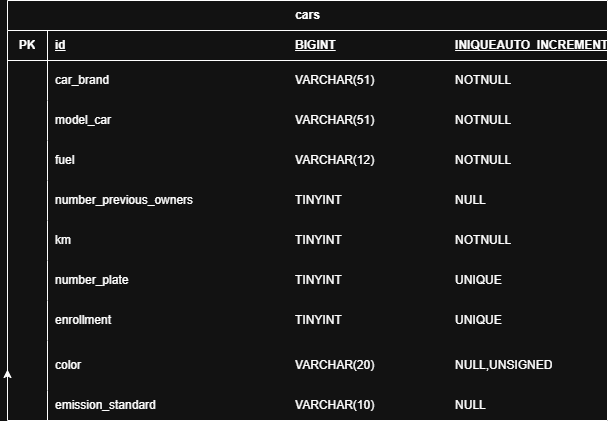

The diagram above was exported from draw.io. Its source (the exported page's mxGraphModel, read from the mxfile embedded in the PNG):
<mxGraphModel dx="1418" dy="786" grid="1" gridSize="10" guides="1" tooltips="1" connect="1" arrows="1" fold="1" page="1" pageScale="1" pageWidth="827" pageHeight="1169" math="0" shadow="0">
  <root>
    <mxCell id="0" />
    <mxCell id="1" parent="0" />
    <mxCell id="jACTnrpj4MB3di1u0YK7-16" value="cars" style="shape=table;startSize=30;container=1;collapsible=1;childLayout=tableLayout;fixedRows=1;rowLines=0;fontStyle=1;align=center;resizeLast=1;html=1;" parent="1" vertex="1">
      <mxGeometry x="114" y="400" width="600" height="420" as="geometry">
        <mxRectangle x="110" y="30" width="70" height="30" as="alternateBounds" />
      </mxGeometry>
    </mxCell>
    <mxCell id="jACTnrpj4MB3di1u0YK7-17" value="" style="shape=tableRow;horizontal=0;startSize=0;swimlaneHead=0;swimlaneBody=0;fillColor=none;collapsible=0;dropTarget=0;points=[[0,0.5],[1,0.5]];portConstraint=eastwest;top=0;left=0;right=0;bottom=1;movable=1;resizable=1;rotatable=1;deletable=1;editable=1;locked=0;connectable=1;" parent="jACTnrpj4MB3di1u0YK7-16" vertex="1">
      <mxGeometry y="30" width="600" height="30" as="geometry" />
    </mxCell>
    <mxCell id="jACTnrpj4MB3di1u0YK7-18" value="PK" style="shape=partialRectangle;connectable=0;fillColor=none;top=0;left=0;bottom=0;right=0;fontStyle=1;overflow=hidden;whiteSpace=wrap;html=1;" parent="jACTnrpj4MB3di1u0YK7-17" vertex="1">
      <mxGeometry width="40" height="30" as="geometry">
        <mxRectangle width="40" height="30" as="alternateBounds" />
      </mxGeometry>
    </mxCell>
    <mxCell id="jACTnrpj4MB3di1u0YK7-19" value="id&lt;span style=&quot;white-space: pre;&quot;&gt;&#09;&lt;/span&gt;&lt;span style=&quot;white-space: pre;&quot;&gt;&#09;&lt;/span&gt;&lt;span style=&quot;white-space: pre;&quot;&gt;&#09;&lt;/span&gt;&lt;span style=&quot;white-space: pre;&quot;&gt;&#09;&lt;/span&gt;&lt;span style=&quot;white-space: pre;&quot;&gt;&#09;&lt;/span&gt;&lt;span style=&quot;white-space: pre;&quot;&gt;&#09;&lt;/span&gt;&lt;span style=&quot;white-space: pre;&quot;&gt;&#09;&lt;/span&gt;&lt;span style=&quot;white-space: pre;&quot;&gt;&#09;&lt;/span&gt;&lt;span style=&quot;white-space: pre;&quot;&gt;&#09;&lt;/span&gt;BIGINT&lt;span style=&quot;white-space: pre;&quot;&gt;&#09;&lt;/span&gt;&lt;span style=&quot;white-space: pre;&quot;&gt;&#09;&lt;/span&gt;&lt;span style=&quot;white-space: pre;&quot;&gt;&#09;&lt;/span&gt;&lt;span style=&quot;white-space: pre;&quot;&gt;&#09;&lt;/span&gt;&lt;span style=&quot;white-space: pre;&quot;&gt;&#09;&lt;/span&gt;INIQUEAUTO_INCREMENT" style="shape=partialRectangle;connectable=0;fillColor=none;top=0;left=0;bottom=0;right=0;align=left;spacingLeft=6;fontStyle=5;overflow=hidden;whiteSpace=wrap;html=1;" parent="jACTnrpj4MB3di1u0YK7-17" vertex="1">
      <mxGeometry x="40" width="560" height="30" as="geometry">
        <mxRectangle width="560" height="30" as="alternateBounds" />
      </mxGeometry>
    </mxCell>
    <mxCell id="jACTnrpj4MB3di1u0YK7-20" value="" style="shape=tableRow;horizontal=0;startSize=0;swimlaneHead=0;swimlaneBody=0;fillColor=none;collapsible=0;dropTarget=0;points=[[0,0.5],[1,0.5]];portConstraint=eastwest;top=0;left=0;right=0;bottom=0;" parent="jACTnrpj4MB3di1u0YK7-16" vertex="1">
      <mxGeometry y="60" width="600" height="40" as="geometry" />
    </mxCell>
    <mxCell id="jACTnrpj4MB3di1u0YK7-21" value="" style="shape=partialRectangle;connectable=0;fillColor=none;top=0;left=0;bottom=0;right=0;editable=1;overflow=hidden;whiteSpace=wrap;html=1;" parent="jACTnrpj4MB3di1u0YK7-20" vertex="1">
      <mxGeometry width="40" height="40" as="geometry">
        <mxRectangle width="40" height="40" as="alternateBounds" />
      </mxGeometry>
    </mxCell>
    <mxCell id="jACTnrpj4MB3di1u0YK7-22" value="car_brand&lt;span style=&quot;white-space: pre;&quot;&gt;&#09;&lt;/span&gt;&lt;span style=&quot;white-space: pre;&quot;&gt;&#09;&lt;/span&gt;&lt;span style=&quot;white-space: pre;&quot;&gt;&#09;&lt;/span&gt;&lt;span style=&quot;white-space: pre;&quot;&gt;&#09;&lt;/span&gt;&lt;span style=&quot;white-space: pre;&quot;&gt;&#09;&lt;/span&gt;&lt;span style=&quot;white-space: pre;&quot;&gt;&#09;&lt;/span&gt;&lt;span style=&quot;white-space: pre;&quot;&gt;&#09;&lt;/span&gt;VARCHAR(51)&lt;span style=&quot;white-space: pre;&quot;&gt;&#09;&lt;/span&gt;&lt;span style=&quot;white-space: pre;&quot;&gt;&#09;&lt;/span&gt;&lt;span style=&quot;white-space: pre;&quot;&gt;&#09;&lt;/span&gt;NOTNULL" style="shape=partialRectangle;connectable=0;fillColor=none;top=0;left=0;bottom=0;right=0;align=left;spacingLeft=6;overflow=hidden;whiteSpace=wrap;html=1;" parent="jACTnrpj4MB3di1u0YK7-20" vertex="1">
      <mxGeometry x="40" width="560" height="40" as="geometry">
        <mxRectangle width="560" height="40" as="alternateBounds" />
      </mxGeometry>
    </mxCell>
    <mxCell id="jACTnrpj4MB3di1u0YK7-23" value="" style="shape=tableRow;horizontal=0;startSize=0;swimlaneHead=0;swimlaneBody=0;fillColor=none;collapsible=0;dropTarget=0;points=[[0,0.5],[1,0.5]];portConstraint=eastwest;top=0;left=0;right=0;bottom=0;" parent="jACTnrpj4MB3di1u0YK7-16" vertex="1">
      <mxGeometry y="100" width="600" height="40" as="geometry" />
    </mxCell>
    <mxCell id="jACTnrpj4MB3di1u0YK7-24" value="" style="shape=partialRectangle;connectable=0;fillColor=none;top=0;left=0;bottom=0;right=0;editable=1;overflow=hidden;whiteSpace=wrap;html=1;" parent="jACTnrpj4MB3di1u0YK7-23" vertex="1">
      <mxGeometry width="40" height="40" as="geometry">
        <mxRectangle width="40" height="40" as="alternateBounds" />
      </mxGeometry>
    </mxCell>
    <mxCell id="jACTnrpj4MB3di1u0YK7-25" value="model_car&lt;span style=&quot;white-space: pre;&quot;&gt;&#09;&lt;/span&gt;&lt;span style=&quot;white-space: pre;&quot;&gt;&#09;&lt;/span&gt;&lt;span style=&quot;white-space: pre;&quot;&gt;&#09;&lt;/span&gt;&lt;span style=&quot;white-space: pre;&quot;&gt;&#09;&lt;/span&gt;&lt;span style=&quot;white-space: pre;&quot;&gt;&#09;&lt;/span&gt;&lt;span style=&quot;white-space: pre;&quot;&gt;&#09;&lt;/span&gt;&lt;span style=&quot;white-space: pre;&quot;&gt;&#09;&lt;/span&gt;VARCHAR(51)&lt;span style=&quot;white-space: pre;&quot;&gt;&#09;&lt;/span&gt;&lt;span style=&quot;white-space: pre;&quot;&gt;&#09;&lt;/span&gt;&lt;span style=&quot;white-space: pre;&quot;&gt;&#09;&lt;/span&gt;NOTNULL" style="shape=partialRectangle;connectable=0;fillColor=none;top=0;left=0;bottom=0;right=0;align=left;spacingLeft=6;overflow=hidden;whiteSpace=wrap;html=1;" parent="jACTnrpj4MB3di1u0YK7-23" vertex="1">
      <mxGeometry x="40" width="560" height="40" as="geometry">
        <mxRectangle width="560" height="40" as="alternateBounds" />
      </mxGeometry>
    </mxCell>
    <mxCell id="jACTnrpj4MB3di1u0YK7-26" value="" style="shape=tableRow;horizontal=0;startSize=0;swimlaneHead=0;swimlaneBody=0;fillColor=none;collapsible=0;dropTarget=0;points=[[0,0.5],[1,0.5]];portConstraint=eastwest;top=0;left=0;right=0;bottom=0;" parent="jACTnrpj4MB3di1u0YK7-16" vertex="1">
      <mxGeometry y="140" width="600" height="40" as="geometry" />
    </mxCell>
    <mxCell id="jACTnrpj4MB3di1u0YK7-27" value="" style="shape=partialRectangle;connectable=0;fillColor=none;top=0;left=0;bottom=0;right=0;editable=1;overflow=hidden;whiteSpace=wrap;html=1;" parent="jACTnrpj4MB3di1u0YK7-26" vertex="1">
      <mxGeometry width="40" height="40" as="geometry">
        <mxRectangle width="40" height="40" as="alternateBounds" />
      </mxGeometry>
    </mxCell>
    <mxCell id="jACTnrpj4MB3di1u0YK7-28" value="fuel&lt;span style=&quot;white-space: pre;&quot;&gt;&#09;&lt;/span&gt;&lt;span style=&quot;white-space: pre;&quot;&gt;&#09;&lt;/span&gt;&lt;span style=&quot;white-space: pre;&quot;&gt;&#09;&lt;/span&gt;&lt;span style=&quot;white-space: pre;&quot;&gt;&#09;&lt;/span&gt;&lt;span style=&quot;white-space: pre;&quot;&gt;&#09;&lt;/span&gt;&lt;span style=&quot;white-space: pre;&quot;&gt;&#09;&lt;/span&gt;&lt;span style=&quot;white-space: pre;&quot;&gt;&#09;&lt;/span&gt;&lt;span style=&quot;white-space: pre;&quot;&gt;&#09;&lt;/span&gt;&lt;span style=&quot;white-space: pre;&quot;&gt;&#09;&lt;/span&gt;VARCHAR(12)&lt;span style=&quot;white-space: pre;&quot;&gt;&#09;&lt;/span&gt;&lt;span style=&quot;white-space: pre;&quot;&gt;&#09;&lt;/span&gt;&lt;span style=&quot;white-space: pre;&quot;&gt;&#09;&lt;/span&gt;NOTNULL" style="shape=partialRectangle;connectable=0;fillColor=none;top=0;left=0;bottom=0;right=0;align=left;spacingLeft=6;overflow=hidden;whiteSpace=wrap;html=1;" parent="jACTnrpj4MB3di1u0YK7-26" vertex="1">
      <mxGeometry x="40" width="560" height="40" as="geometry">
        <mxRectangle width="560" height="40" as="alternateBounds" />
      </mxGeometry>
    </mxCell>
    <mxCell id="jACTnrpj4MB3di1u0YK7-33" value="" style="shape=tableRow;horizontal=0;startSize=0;swimlaneHead=0;swimlaneBody=0;fillColor=none;collapsible=0;dropTarget=0;points=[[0,0.5],[1,0.5]];portConstraint=eastwest;top=0;left=0;right=0;bottom=0;" parent="jACTnrpj4MB3di1u0YK7-16" vertex="1">
      <mxGeometry y="180" width="600" height="40" as="geometry" />
    </mxCell>
    <mxCell id="jACTnrpj4MB3di1u0YK7-34" value="" style="shape=partialRectangle;connectable=0;fillColor=none;top=0;left=0;bottom=0;right=0;editable=1;overflow=hidden;whiteSpace=wrap;html=1;" parent="jACTnrpj4MB3di1u0YK7-33" vertex="1">
      <mxGeometry width="40" height="40" as="geometry">
        <mxRectangle width="40" height="40" as="alternateBounds" />
      </mxGeometry>
    </mxCell>
    <mxCell id="jACTnrpj4MB3di1u0YK7-35" value="number_previous_owners&lt;span style=&quot;white-space: pre;&quot;&gt;&#09;&lt;/span&gt;&lt;span style=&quot;white-space: pre;&quot;&gt;&#09;&lt;/span&gt;&lt;span style=&quot;white-space: pre;&quot;&gt;&#09;&lt;/span&gt;&lt;span style=&quot;white-space: pre;&quot;&gt;&#09;&lt;/span&gt;TINYINT&lt;span style=&quot;white-space: pre;&quot;&gt;&#09;&lt;/span&gt;&lt;span style=&quot;white-space: pre;&quot;&gt;&#09;&lt;/span&gt;&lt;span style=&quot;white-space: pre;&quot;&gt;&#09;&lt;/span&gt;&lt;span style=&quot;white-space: pre;&quot;&gt;&#09;&lt;/span&gt;&lt;span style=&quot;white-space: pre;&quot;&gt;&#09;&lt;/span&gt;NULL" style="shape=partialRectangle;connectable=0;fillColor=none;top=0;left=0;bottom=0;right=0;align=left;spacingLeft=6;overflow=hidden;whiteSpace=wrap;html=1;" parent="jACTnrpj4MB3di1u0YK7-33" vertex="1">
      <mxGeometry x="40" width="560" height="40" as="geometry">
        <mxRectangle width="560" height="40" as="alternateBounds" />
      </mxGeometry>
    </mxCell>
    <mxCell id="jACTnrpj4MB3di1u0YK7-36" value="" style="shape=tableRow;horizontal=0;startSize=0;swimlaneHead=0;swimlaneBody=0;fillColor=none;collapsible=0;dropTarget=0;points=[[0,0.5],[1,0.5]];portConstraint=eastwest;top=0;left=0;right=0;bottom=0;" parent="jACTnrpj4MB3di1u0YK7-16" vertex="1">
      <mxGeometry y="220" width="600" height="40" as="geometry" />
    </mxCell>
    <mxCell id="jACTnrpj4MB3di1u0YK7-37" value="" style="shape=partialRectangle;connectable=0;fillColor=none;top=0;left=0;bottom=0;right=0;editable=1;overflow=hidden;whiteSpace=wrap;html=1;" parent="jACTnrpj4MB3di1u0YK7-36" vertex="1">
      <mxGeometry width="40" height="40" as="geometry">
        <mxRectangle width="40" height="40" as="alternateBounds" />
      </mxGeometry>
    </mxCell>
    <mxCell id="jACTnrpj4MB3di1u0YK7-38" value="km&lt;span style=&quot;white-space: pre;&quot;&gt;&#09;&lt;/span&gt;&lt;span style=&quot;white-space: pre;&quot;&gt;&#09;&lt;/span&gt;&lt;span style=&quot;white-space: pre;&quot;&gt;&#09;&lt;/span&gt;&lt;span style=&quot;white-space: pre;&quot;&gt;&#09;&lt;/span&gt;&lt;span style=&quot;white-space: pre;&quot;&gt;&#09;&lt;/span&gt;&lt;span style=&quot;white-space: pre;&quot;&gt;&#09;&lt;/span&gt;&lt;span style=&quot;white-space: pre;&quot;&gt;&#09;&lt;/span&gt;&lt;span style=&quot;white-space: pre;&quot;&gt;&#09;&lt;/span&gt;&lt;span style=&quot;white-space: pre;&quot;&gt;&#09;&lt;/span&gt;TINYINT&lt;span style=&quot;white-space: pre;&quot;&gt;&#09;&lt;/span&gt;&lt;span style=&quot;white-space: pre;&quot;&gt;&#09;&lt;/span&gt;&lt;span style=&quot;white-space: pre;&quot;&gt;&#09;&lt;/span&gt;&lt;span style=&quot;white-space: pre;&quot;&gt;&#09;&lt;/span&gt;&lt;span style=&quot;white-space: pre;&quot;&gt;&#09;&lt;/span&gt;NOTNULL" style="shape=partialRectangle;connectable=0;fillColor=none;top=0;left=0;bottom=0;right=0;align=left;spacingLeft=6;overflow=hidden;whiteSpace=wrap;html=1;" parent="jACTnrpj4MB3di1u0YK7-36" vertex="1">
      <mxGeometry x="40" width="560" height="40" as="geometry">
        <mxRectangle width="560" height="40" as="alternateBounds" />
      </mxGeometry>
    </mxCell>
    <mxCell id="jACTnrpj4MB3di1u0YK7-39" value="" style="shape=tableRow;horizontal=0;startSize=0;swimlaneHead=0;swimlaneBody=0;fillColor=none;collapsible=0;dropTarget=0;points=[[0,0.5],[1,0.5]];portConstraint=eastwest;top=0;left=0;right=0;bottom=0;" parent="jACTnrpj4MB3di1u0YK7-16" vertex="1">
      <mxGeometry y="260" width="600" height="40" as="geometry" />
    </mxCell>
    <mxCell id="jACTnrpj4MB3di1u0YK7-40" value="" style="shape=partialRectangle;connectable=0;fillColor=none;top=0;left=0;bottom=0;right=0;editable=1;overflow=hidden;whiteSpace=wrap;html=1;" parent="jACTnrpj4MB3di1u0YK7-39" vertex="1">
      <mxGeometry width="40" height="40" as="geometry">
        <mxRectangle width="40" height="40" as="alternateBounds" />
      </mxGeometry>
    </mxCell>
    <mxCell id="jACTnrpj4MB3di1u0YK7-41" value="number_plate&lt;span style=&quot;white-space: pre;&quot;&gt;&#09;&lt;/span&gt;&lt;span style=&quot;white-space: pre;&quot;&gt;&#09;&lt;/span&gt;&lt;span style=&quot;white-space: pre;&quot;&gt;&#09;&lt;/span&gt;&lt;span style=&quot;white-space: pre;&quot;&gt;&#09;&lt;/span&gt;&lt;span style=&quot;white-space: pre;&quot;&gt;&#09;&lt;/span&gt;&lt;span style=&quot;white-space: pre;&quot;&gt;&#09;&lt;/span&gt;&lt;span style=&quot;white-space: pre;&quot;&gt;&#09;&lt;/span&gt;TINYINT&lt;span style=&quot;white-space: pre;&quot;&gt;&#09;&lt;/span&gt;&lt;span style=&quot;white-space: pre;&quot;&gt;&#09;&lt;/span&gt;&lt;span style=&quot;white-space: pre;&quot;&gt;&#09;&lt;/span&gt;&lt;span style=&quot;white-space: pre;&quot;&gt;&#09;&lt;/span&gt;&lt;span style=&quot;white-space: pre;&quot;&gt;&#09;&lt;/span&gt;UNIQUE" style="shape=partialRectangle;connectable=0;fillColor=none;top=0;left=0;bottom=0;right=0;align=left;spacingLeft=6;overflow=hidden;whiteSpace=wrap;html=1;" parent="jACTnrpj4MB3di1u0YK7-39" vertex="1">
      <mxGeometry x="40" width="560" height="40" as="geometry">
        <mxRectangle width="560" height="40" as="alternateBounds" />
      </mxGeometry>
    </mxCell>
    <mxCell id="jACTnrpj4MB3di1u0YK7-42" value="" style="shape=tableRow;horizontal=0;startSize=0;swimlaneHead=0;swimlaneBody=0;fillColor=none;collapsible=0;dropTarget=0;points=[[0,0.5],[1,0.5]];portConstraint=eastwest;top=0;left=0;right=0;bottom=0;" parent="jACTnrpj4MB3di1u0YK7-16" vertex="1">
      <mxGeometry y="300" width="600" height="40" as="geometry" />
    </mxCell>
    <mxCell id="jACTnrpj4MB3di1u0YK7-43" value="" style="shape=partialRectangle;connectable=0;fillColor=none;top=0;left=0;bottom=0;right=0;editable=1;overflow=hidden;whiteSpace=wrap;html=1;" parent="jACTnrpj4MB3di1u0YK7-42" vertex="1">
      <mxGeometry width="40" height="40" as="geometry">
        <mxRectangle width="40" height="40" as="alternateBounds" />
      </mxGeometry>
    </mxCell>
    <mxCell id="jACTnrpj4MB3di1u0YK7-44" value="enrollment&lt;span style=&quot;white-space: pre;&quot;&gt;&#09;&lt;/span&gt;&lt;span style=&quot;white-space: pre;&quot;&gt;&#09;&lt;/span&gt;&lt;span style=&quot;white-space: pre;&quot;&gt;&#09;&lt;/span&gt;&lt;span style=&quot;white-space: pre;&quot;&gt;&#09;&lt;/span&gt;&lt;span style=&quot;white-space: pre;&quot;&gt;&#09;&lt;/span&gt;&lt;span style=&quot;white-space: pre;&quot;&gt;&#09;&lt;/span&gt;&lt;span style=&quot;white-space: pre;&quot;&gt;&#09;&lt;/span&gt;TINYINT&lt;span style=&quot;white-space: pre;&quot;&gt;&#09;&lt;/span&gt;&lt;span style=&quot;white-space: pre;&quot;&gt;&#09;&lt;/span&gt;&lt;span style=&quot;white-space: pre;&quot;&gt;&#09;&lt;/span&gt;&lt;span style=&quot;white-space: pre;&quot;&gt;&#09;&lt;/span&gt;&lt;span style=&quot;white-space: pre;&quot;&gt;&#09;&lt;/span&gt;UNIQUE&lt;span style=&quot;white-space: pre;&quot;&gt;&#09;&lt;/span&gt;&lt;span style=&quot;white-space: pre;&quot;&gt;&#09;&lt;/span&gt;&lt;span style=&quot;white-space: pre;&quot;&gt;&#09;&lt;/span&gt;&lt;span style=&quot;white-space: pre;&quot;&gt;&#09;&lt;/span&gt;&lt;span style=&quot;white-space: pre;&quot;&gt;&#09;&lt;/span&gt;&lt;span style=&quot;white-space: pre;&quot;&gt;&#09;&lt;/span&gt;&lt;span style=&quot;white-space: pre;&quot;&gt;&#09;&lt;/span&gt;" style="shape=partialRectangle;connectable=0;fillColor=none;top=0;left=0;bottom=0;right=0;align=left;spacingLeft=6;overflow=hidden;whiteSpace=wrap;html=1;" parent="jACTnrpj4MB3di1u0YK7-42" vertex="1">
      <mxGeometry x="40" width="560" height="40" as="geometry">
        <mxRectangle width="560" height="40" as="alternateBounds" />
      </mxGeometry>
    </mxCell>
    <mxCell id="jACTnrpj4MB3di1u0YK7-45" value="" style="shape=tableRow;horizontal=0;startSize=0;swimlaneHead=0;swimlaneBody=0;fillColor=none;collapsible=0;dropTarget=0;points=[[0,0.5],[1,0.5]];portConstraint=eastwest;top=0;left=0;right=0;bottom=0;" parent="jACTnrpj4MB3di1u0YK7-16" vertex="1">
      <mxGeometry y="340" width="600" height="50" as="geometry" />
    </mxCell>
    <mxCell id="jACTnrpj4MB3di1u0YK7-46" value="" style="shape=partialRectangle;connectable=0;fillColor=none;top=0;left=0;bottom=0;right=0;editable=1;overflow=hidden;whiteSpace=wrap;html=1;" parent="jACTnrpj4MB3di1u0YK7-45" vertex="1">
      <mxGeometry width="40" height="50" as="geometry">
        <mxRectangle width="40" height="50" as="alternateBounds" />
      </mxGeometry>
    </mxCell>
    <mxCell id="jACTnrpj4MB3di1u0YK7-47" value="color&lt;span style=&quot;white-space: pre;&quot;&gt;&#09;&lt;/span&gt;&lt;span style=&quot;white-space: pre;&quot;&gt;&#09;&lt;/span&gt;&lt;span style=&quot;white-space: pre;&quot;&gt;&#09;&lt;/span&gt;&lt;span style=&quot;white-space: pre;&quot;&gt;&#09;&lt;/span&gt;&lt;span style=&quot;white-space: pre;&quot;&gt;&#09;&lt;/span&gt;&lt;span style=&quot;white-space: pre;&quot;&gt;&#09;&lt;/span&gt;&lt;span style=&quot;white-space: pre;&quot;&gt;&#09;&lt;/span&gt;&lt;span style=&quot;white-space: pre;&quot;&gt;&#09;&lt;/span&gt;VARCHAR(20)&lt;span style=&quot;white-space: pre;&quot;&gt;&#09;&lt;/span&gt;&lt;span style=&quot;white-space: pre;&quot;&gt;&#09;&lt;/span&gt;&lt;span style=&quot;white-space: pre;&quot;&gt;&#09;&lt;/span&gt;NULL,UNSIGNED" style="shape=partialRectangle;connectable=0;fillColor=none;top=0;left=0;bottom=0;right=0;align=left;spacingLeft=6;overflow=hidden;whiteSpace=wrap;html=1;" parent="jACTnrpj4MB3di1u0YK7-45" vertex="1">
      <mxGeometry x="40" width="560" height="50" as="geometry">
        <mxRectangle width="560" height="50" as="alternateBounds" />
      </mxGeometry>
    </mxCell>
    <mxCell id="jACTnrpj4MB3di1u0YK7-95" style="edgeStyle=orthogonalEdgeStyle;rounded=0;orthogonalLoop=1;jettySize=auto;html=1;exitX=0;exitY=0.5;exitDx=0;exitDy=0;entryX=0;entryY=-0.05;entryDx=0;entryDy=0;entryPerimeter=0;" parent="jACTnrpj4MB3di1u0YK7-16" edge="1">
      <mxGeometry relative="1" as="geometry">
        <mxPoint y="380" as="sourcePoint" />
        <mxPoint y="369" as="targetPoint" />
      </mxGeometry>
    </mxCell>
    <mxCell id="jACTnrpj4MB3di1u0YK7-166" value="" style="shape=tableRow;horizontal=0;startSize=0;swimlaneHead=0;swimlaneBody=0;fillColor=none;collapsible=0;dropTarget=0;points=[[0,0.5],[1,0.5]];portConstraint=eastwest;top=0;left=0;right=0;bottom=0;" parent="jACTnrpj4MB3di1u0YK7-16" vertex="1">
      <mxGeometry y="390" width="600" height="30" as="geometry" />
    </mxCell>
    <mxCell id="jACTnrpj4MB3di1u0YK7-167" value="" style="shape=partialRectangle;connectable=0;fillColor=none;top=0;left=0;bottom=0;right=0;editable=1;overflow=hidden;whiteSpace=wrap;html=1;" parent="jACTnrpj4MB3di1u0YK7-166" vertex="1">
      <mxGeometry width="40" height="30" as="geometry">
        <mxRectangle width="40" height="30" as="alternateBounds" />
      </mxGeometry>
    </mxCell>
    <mxCell id="jACTnrpj4MB3di1u0YK7-168" value="emission_standard&lt;span style=&quot;white-space: pre;&quot;&gt;&#09;&lt;/span&gt;&lt;span style=&quot;white-space: pre;&quot;&gt;&#09;&lt;/span&gt;&lt;span style=&quot;white-space: pre;&quot;&gt;&#09;&lt;/span&gt;&lt;span style=&quot;white-space: pre;&quot;&gt;&#09;&lt;/span&gt;&lt;span style=&quot;white-space: pre;&quot;&gt;&#09;&lt;/span&gt;&lt;span style=&quot;white-space: pre;&quot;&gt;&#09;&lt;/span&gt;VARCHAR(10)&lt;span style=&quot;white-space: pre;&quot;&gt;&#09;&lt;/span&gt;&lt;span style=&quot;white-space: pre;&quot;&gt;&#09;&lt;/span&gt;&lt;span style=&quot;white-space: pre;&quot;&gt;&#09;&lt;/span&gt;NULL" style="shape=partialRectangle;connectable=0;fillColor=none;top=0;left=0;bottom=0;right=0;align=left;spacingLeft=6;overflow=hidden;whiteSpace=wrap;html=1;" parent="jACTnrpj4MB3di1u0YK7-166" vertex="1">
      <mxGeometry x="40" width="560" height="30" as="geometry">
        <mxRectangle width="560" height="30" as="alternateBounds" />
      </mxGeometry>
    </mxCell>
  </root>
</mxGraphModel>